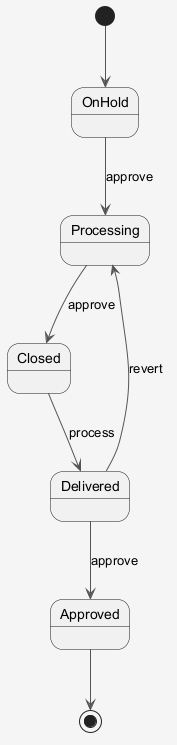

The diagram above was rendered by PlantUML. Its source (embedded in the PNG):
@startuml
skinparam shadowing false
skinparam backgroundColor #F5F5F5
skinparam ArrowColor #555555
[*] --> OnHold
OnHold --> Processing : approve
Processing --> Closed : approve
Closed --> Delivered : process
Delivered --> Approved : approve
Delivered --> Processing : revert
Approved --> [*]
@enduml